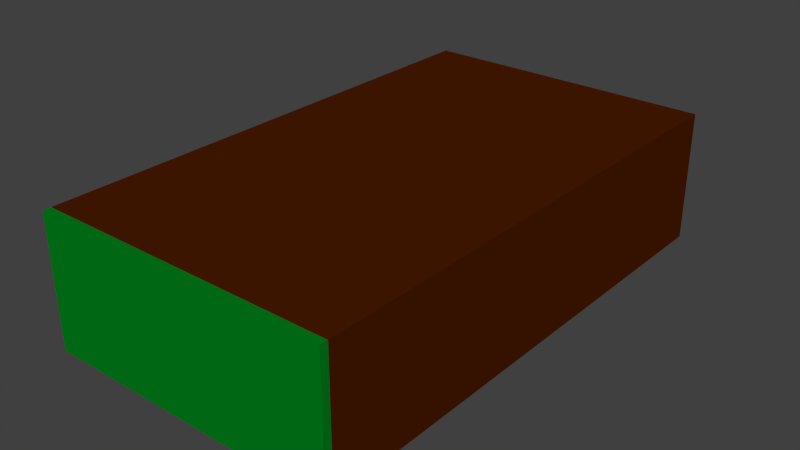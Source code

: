 # Source: GroundCliffLeft.blend  (saved by Blender 2.76.0; exported with 4.5.12 LTS)
import bpy
from mathutils import Matrix  # noqa: F401  (used for matrix-valued properties, if any)

bpy.ops.wm.read_factory_settings(use_empty=True)
scene = bpy.context.scene
scene.name = 'Scene'

# ---- collections
col_collection_1 = bpy.data.collections.new('Collection 1'); scene.collection.children.link(col_collection_1)

# ---- materials (node trees are filled in below, after node groups)
mat_grass = bpy.data.materials.new('Grass')
mat_grass.alpha_threshold = 0.0
mat_grass.use_transparent_shadow = False
mat_grass.diffuse_color = (0.0, 0.214, 0.01147, 1.0)
mat_grass.roughness = 0.5
mat_grass.specular_intensity = 0.0
mat_grass.line_color = (0.0, 0.0, 0.0, 1.0)
mat_ground3 = bpy.data.materials.new('Ground3')
mat_ground3.alpha_threshold = 0.0
mat_ground3.use_transparent_shadow = False
mat_ground3.diffuse_color = (0.06998, 0.01118, 0.0, 1.0)
mat_ground3.roughness = 0.5
mat_ground3.specular_intensity = 0.0

# ---- material node trees

# ---- world
world_world = bpy.data.worlds.new('World'); scene.world = world_world
world_world.color = (0.05088, 0.05088, 0.05088)
world_world.use_sun_shadow = False
world_world.sun_shadow_jitter_overblur = 0.0
world_world.cycles.sampling_method = 'MANUAL'
world_world.cycles.sample_map_resolution = 256

# ---- meshes
me_cube_006 = bpy.data.meshes.new('Cube.006')
me_cube_006.from_pydata([(7.076, 58.82, -8.489), (-14.97, 58.82, -8.489), (7.076, 20.69, -8.489), (-14.97, 20.69, -8.489), (7.076, 58.82, 1.167), (7.076, 20.69, 1.167), (-14.97, 20.69, 1.167), (-14.97, 58.82, 1.167), (7.076, 21.26, -8.489), (-14.97, 21.26, -8.489), (7.076, 21.26, 1.167), (-14.97, 21.26, 1.167)], [], [(10, 5, 2, 8), (11, 7, 1, 9), (8, 2, 3, 9), (7, 4, 0, 1), (5, 6, 3, 2), (10, 4, 7, 11), (5, 10, 11, 6), (0, 8, 9, 1), (6, 11, 9, 3), (4, 10, 8, 0)])
me_cube_006.polygons.foreach_set('material_index', [0, 1, 0, 1, 0, 1, 0, 1, 0, 1])
me_cube_006.materials.append(mat_grass)
me_cube_006.materials.append(mat_ground3)
me_cube_006.use_remesh_preserve_volume = False
me_cube_006.use_remesh_preserve_attributes = False
me_cube_006.use_mirror_vertex_groups = False
me_cube_006.update()

# ---- objects
ob_cube_005 = bpy.data.objects.new('Cube.005', me_cube_006)

# ---- transforms, parenting, visibility, modifiers, constraints
ob_cube_005.location = (0.0, 37.8, 9.658)
ob_cube_005.lock_rotations_4d = False
ob_cube_005.empty_display_type = 'ARROWS'
ob_cube_005.lineart.crease_threshold = 0.0

# ---- collection membership
col_collection_1.objects.link(ob_cube_005)

# ---- scene / render settings (as saved in the file)
scene.frame_start = 1; scene.frame_end = 250; scene.frame_set(1)
scene.render.engine = 'BLENDER_EEVEE_NEXT'
scene.render.resolution_percentage = 50
scene.render.dither_intensity = 0.0
scene.cycles.use_denoising = False
scene.cycles.samples = 10
scene.cycles.sampling_pattern = 'TABULATED_SOBOL'
scene.cycles.light_sampling_threshold = 0.0
scene.cycles.use_adaptive_sampling = False
scene.cycles.use_light_tree = False
scene.cycles.blur_glossy = 0.0
scene.cycles.pixel_filter_type = 'GAUSSIAN'
scene.cycles.sample_clamp_indirect = 0.0
scene.view_settings.view_transform = 'Standard'
bpy.context.view_layer.update()

# ---- added for rendering (the .blend has no active camera and no usable light): camera, sun
cam_auto = bpy.data.cameras.new('AutoCamera')
cam_auto.lens = 50.0
cam_auto.sensor_width = 36.0
cam_auto.clip_end = 1000.0
ob_auto_camera = bpy.data.objects.new('AutoCamera', cam_auto)
scene.collection.objects.link(ob_auto_camera)
ob_auto_camera.location = (37.7698, 27.4957, 39.3697)
ob_auto_camera.rotation_euler = (1.09748, -7.21219e-08, 0.694738)
scene.camera = ob_auto_camera
light_auto_sun = bpy.data.lights.new('AutoSun', 'SUN')
light_auto_sun.energy = 3.0
light_auto_sun.angle = 0.0523599
ob_auto_sun = bpy.data.objects.new('AutoSun', light_auto_sun)
scene.collection.objects.link(ob_auto_sun)
ob_auto_sun.rotation_euler = (0.872665, 0.174533, 0.523599)
bpy.context.view_layer.update()
